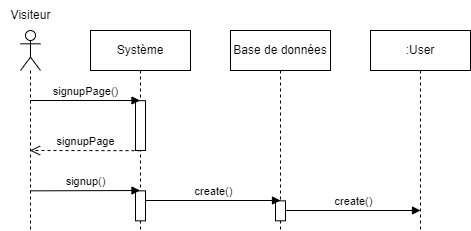

The diagram above was exported from draw.io. Its source (the exported page's mxGraphModel, read from the mxfile embedded in the PNG):
<mxGraphModel dx="1050" dy="541" grid="1" gridSize="10" guides="1" tooltips="1" connect="1" arrows="1" fold="1" page="1" pageScale="1" pageWidth="827" pageHeight="1169" math="0" shadow="0">
  <root>
    <mxCell id="0" />
    <mxCell id="1" parent="0" />
    <mxCell id="37msW_Cnv0E0V6txdvlw-51" value="" style="shape=umlLifeline;perimeter=lifelinePerimeter;whiteSpace=wrap;html=1;container=1;dropTarget=0;collapsible=0;recursiveResize=0;outlineConnect=0;portConstraint=eastwest;newEdgeStyle={&quot;edgeStyle&quot;:&quot;elbowEdgeStyle&quot;,&quot;elbow&quot;:&quot;vertical&quot;,&quot;curved&quot;:0,&quot;rounded&quot;:0};participant=umlActor;" parent="1" vertex="1">
      <mxGeometry x="90" y="80" width="20" height="200" as="geometry" />
    </mxCell>
    <mxCell id="37msW_Cnv0E0V6txdvlw-52" value="Visiteur" style="text;html=1;align=center;verticalAlign=middle;resizable=0;points=[];autosize=1;strokeColor=none;fillColor=none;" parent="1" vertex="1">
      <mxGeometry x="70" y="50" width="60" height="30" as="geometry" />
    </mxCell>
    <mxCell id="37msW_Cnv0E0V6txdvlw-53" value="Système" style="shape=umlLifeline;perimeter=lifelinePerimeter;whiteSpace=wrap;html=1;container=1;dropTarget=0;collapsible=0;recursiveResize=0;outlineConnect=0;portConstraint=eastwest;newEdgeStyle={&quot;edgeStyle&quot;:&quot;elbowEdgeStyle&quot;,&quot;elbow&quot;:&quot;vertical&quot;,&quot;curved&quot;:0,&quot;rounded&quot;:0};" parent="1" vertex="1">
      <mxGeometry x="160" y="80" width="100" height="200" as="geometry" />
    </mxCell>
    <mxCell id="37msW_Cnv0E0V6txdvlw-54" value="" style="html=1;points=[];perimeter=orthogonalPerimeter;outlineConnect=0;targetShapes=umlLifeline;portConstraint=eastwest;newEdgeStyle={&quot;edgeStyle&quot;:&quot;elbowEdgeStyle&quot;,&quot;elbow&quot;:&quot;vertical&quot;,&quot;curved&quot;:0,&quot;rounded&quot;:0};" parent="37msW_Cnv0E0V6txdvlw-53" vertex="1">
      <mxGeometry x="45" y="160.34" width="10" height="30" as="geometry" />
    </mxCell>
    <mxCell id="37msW_Cnv0E0V6txdvlw-55" value="" style="html=1;points=[];perimeter=orthogonalPerimeter;outlineConnect=0;targetShapes=umlLifeline;portConstraint=eastwest;newEdgeStyle={&quot;edgeStyle&quot;:&quot;elbowEdgeStyle&quot;,&quot;elbow&quot;:&quot;vertical&quot;,&quot;curved&quot;:0,&quot;rounded&quot;:0};" parent="37msW_Cnv0E0V6txdvlw-53" vertex="1">
      <mxGeometry x="45" y="70.17" width="10" height="49.83" as="geometry" />
    </mxCell>
    <mxCell id="37msW_Cnv0E0V6txdvlw-56" value="Base de données" style="shape=umlLifeline;perimeter=lifelinePerimeter;whiteSpace=wrap;html=1;container=1;dropTarget=0;collapsible=0;recursiveResize=0;outlineConnect=0;portConstraint=eastwest;newEdgeStyle={&quot;edgeStyle&quot;:&quot;elbowEdgeStyle&quot;,&quot;elbow&quot;:&quot;vertical&quot;,&quot;curved&quot;:0,&quot;rounded&quot;:0};" parent="1" vertex="1">
      <mxGeometry x="300" y="80" width="100" height="200" as="geometry" />
    </mxCell>
    <mxCell id="37msW_Cnv0E0V6txdvlw-57" value="" style="html=1;points=[];perimeter=orthogonalPerimeter;outlineConnect=0;targetShapes=umlLifeline;portConstraint=eastwest;newEdgeStyle={&quot;edgeStyle&quot;:&quot;elbowEdgeStyle&quot;,&quot;elbow&quot;:&quot;vertical&quot;,&quot;curved&quot;:0,&quot;rounded&quot;:0};" parent="37msW_Cnv0E0V6txdvlw-56" vertex="1">
      <mxGeometry x="45" y="170.34000000000003" width="10" height="20" as="geometry" />
    </mxCell>
    <mxCell id="37msW_Cnv0E0V6txdvlw-58" value=":User" style="shape=umlLifeline;perimeter=lifelinePerimeter;whiteSpace=wrap;html=1;container=1;dropTarget=0;collapsible=0;recursiveResize=0;outlineConnect=0;portConstraint=eastwest;newEdgeStyle={&quot;edgeStyle&quot;:&quot;elbowEdgeStyle&quot;,&quot;elbow&quot;:&quot;vertical&quot;,&quot;curved&quot;:0,&quot;rounded&quot;:0};" parent="1" vertex="1">
      <mxGeometry x="440" y="80" width="100" height="200" as="geometry" />
    </mxCell>
    <mxCell id="37msW_Cnv0E0V6txdvlw-59" value="signup()" style="html=1;verticalAlign=bottom;endArrow=block;edgeStyle=elbowEdgeStyle;elbow=vertical;curved=0;rounded=0;" parent="1" edge="1">
      <mxGeometry width="80" relative="1" as="geometry">
        <mxPoint x="100" y="240.34000000000003" as="sourcePoint" />
        <mxPoint x="209.50000000000023" y="240.1733333333334" as="targetPoint" />
      </mxGeometry>
    </mxCell>
    <mxCell id="37msW_Cnv0E0V6txdvlw-60" value="create()" style="html=1;verticalAlign=bottom;endArrow=block;edgeStyle=elbowEdgeStyle;elbow=vertical;curved=0;rounded=0;" parent="1" source="37msW_Cnv0E0V6txdvlw-54" edge="1">
      <mxGeometry width="80" relative="1" as="geometry">
        <mxPoint x="220" y="250.34000000000003" as="sourcePoint" />
        <mxPoint x="350" y="250.34000000000003" as="targetPoint" />
      </mxGeometry>
    </mxCell>
    <mxCell id="37msW_Cnv0E0V6txdvlw-61" value="create()" style="html=1;verticalAlign=bottom;endArrow=block;edgeStyle=elbowEdgeStyle;elbow=vertical;curved=0;rounded=0;" parent="1" source="37msW_Cnv0E0V6txdvlw-57" edge="1">
      <mxGeometry width="80" relative="1" as="geometry">
        <mxPoint x="360" y="260.34000000000003" as="sourcePoint" />
        <mxPoint x="490" y="260.34000000000003" as="targetPoint" />
      </mxGeometry>
    </mxCell>
    <mxCell id="37msW_Cnv0E0V6txdvlw-62" value="signupPage()" style="html=1;verticalAlign=bottom;endArrow=block;edgeStyle=elbowEdgeStyle;elbow=vertical;curved=0;rounded=0;" parent="1" target="37msW_Cnv0E0V6txdvlw-53" edge="1">
      <mxGeometry width="80" relative="1" as="geometry">
        <mxPoint x="100" y="150" as="sourcePoint" />
        <mxPoint x="180" y="150" as="targetPoint" />
      </mxGeometry>
    </mxCell>
    <mxCell id="37msW_Cnv0E0V6txdvlw-63" value="signupPage" style="html=1;verticalAlign=bottom;endArrow=open;dashed=1;endSize=8;edgeStyle=elbowEdgeStyle;elbow=vertical;curved=0;rounded=0;" parent="1" target="37msW_Cnv0E0V6txdvlw-51" edge="1">
      <mxGeometry relative="1" as="geometry">
        <mxPoint x="210" y="200.17000000000002" as="sourcePoint" />
        <mxPoint x="130" y="200.29000000000002" as="targetPoint" />
      </mxGeometry>
    </mxCell>
  </root>
</mxGraphModel>